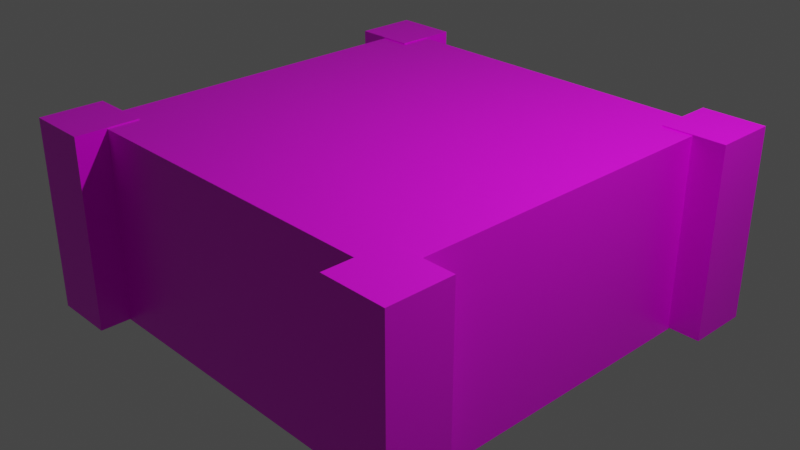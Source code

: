# Source: Planter.blend  (saved by Blender 3.4.6; exported with 4.5.12 LTS)
import bpy
from mathutils import Matrix  # noqa: F401  (used for matrix-valued properties, if any)

bpy.ops.wm.read_factory_settings(use_empty=True)
scene = bpy.context.scene
scene.name = 'Scene'

# ---- collections
col_collection = bpy.data.collections.new('Collection'); scene.collection.children.link(col_collection)

# ---- images (referenced by path relative to the original .blend; pixels are not part of the script)
import os
ASSET_DIR = os.environ.get("B2B_ASSET_DIR", "")  # directory of the original .blend (textures are referenced by path, not embedded)
HERE = os.path.dirname(os.path.abspath(__file__))  # packed textures are extracted next to this script under _unpacked/

def load_image(name, relpath, width, height, colorspace="sRGB"):
    """Load a texture the original file referenced (path relative to the .blend, or extracted next to this script)."""
    p = next((c for c in (os.path.join(HERE, relpath), os.path.join(ASSET_DIR, relpath)) if relpath and os.path.exists(c)), "")
    if p:
        img = bpy.data.images.load(p, check_existing=True)
        img.name = name
    else:  # same state as the original file: an image datablock whose file is absent (Cycles renders it pink)
        img = bpy.data.images.new(name, width, height)
        img.source = "FILE"
        img.filepath = "//" + (relpath or name)
    img.colorspace_settings.name = colorspace
    return img
img_planter_bmp = load_image('planter.bmp', 'planter.bmp', 1024, 1024, 'sRGB')

# ---- materials (node trees are filled in below, after node groups)
mat_material = bpy.data.materials.new('Material')
mat_material.alpha_threshold = 0.0
mat_material.use_transparent_shadow = False
mat_material.line_color = (0.0, 0.0, 0.0, 1.0)

# ---- material node trees
mat_material.use_nodes = True; mat_material.node_tree.nodes.clear()
_N = mat_material.node_tree.nodes; _L = mat_material.node_tree.links
n0 = _N.new('ShaderNodeOutputMaterial'); n0.name = 'Material Output'; n0.location = (300, 300)
n1 = _N.new('ShaderNodeBsdfPrincipled'); n1.name = 'Principled BSDF'; n1.location = (10, 300)
n1.distribution = 'GGX'
n1.subsurface_method = 'BURLEY'
n1.inputs[2].default_value = 0.4
n1.inputs[3].default_value = 1.45
n1.inputs[27].default_value = (0.0, 0.0, 0.0, 1.0)
n1.inputs[28].default_value = 1.0
n2 = _N.new('ShaderNodeTexImage'); n2.name = 'Image Texture'; n2.location = (-280, 280)
n2.image = img_planter_bmp
_L.new(n1.outputs[0], n0.inputs[0])
_L.new(n2.outputs[0], n1.inputs[0])
n0.is_active_output = True

# ---- world
world_world = bpy.data.worlds.new('World'); scene.world = world_world
world_world.use_nodes = True; world_world.node_tree.nodes.clear()
_N = world_world.node_tree.nodes; _L = world_world.node_tree.links
n0 = _N.new('ShaderNodeOutputWorld'); n0.name = 'World Output'; n0.location = (300, 300)
n1 = _N.new('ShaderNodeBackground'); n1.name = 'Background'; n1.location = (10, 300)
n1.inputs[0].default_value = (0.05088, 0.05088, 0.05088, 1.0)
_L.new(n1.outputs[0], n0.inputs[0])
n0.is_active_output = True
world_world.color = (0.05088, 0.05088, 0.05088)
world_world.use_sun_shadow = False
world_world.sun_shadow_jitter_overblur = 0.0

# ---- cameras
cam_camera = bpy.data.cameras.new('Camera')
cam_camera.clip_end = 100.0
cam_camera.ortho_scale = 7.314

# ---- lights
light_light = bpy.data.lights.new('Light', 'POINT')
light_light.transmission_factor = 0.0
light_light.energy = 1000.0
light_light.shadow_soft_size = 0.1
light_light.shadow_maximum_resolution = 0.006
light_light.use_absolute_resolution = True

# ---- meshes
me_planter = bpy.data.meshes.new('Planter')
me_planter.from_pydata([(1.851, 1.852, 1.036), (2.145, 2.146, -1.099), (1.851, -1.85, 1.036), (2.145, -2.144, -1.099), (-1.851, 1.852, 1.036), (-2.145, 2.146, -1.099), (-1.851, -1.85, 1.036), (-2.145, -2.144, -1.099), (2.145, -2.144, 1.036), (-2.145, -2.144, 1.036), (2.145, 2.146, 1.036), (-2.145, 2.146, 1.036), (-2.502, -2.492, -1.084), (-2.502, -2.492, 1.049), (-2.502, -1.793, -1.084), (-2.502, -1.793, 1.049), (-1.803, -2.492, -1.084), (-1.803, -2.492, 1.049), (-1.803, -1.793, -1.084), (-1.803, -1.793, 1.049), (1.805, -2.492, -1.084), (1.805, -2.492, 1.049), (1.805, -1.793, -1.084), (1.805, -1.793, 1.049), (2.504, -2.492, -1.084), (2.504, -2.492, 1.049), (2.504, -1.793, -1.084), (2.504, -1.793, 1.049), (-2.502, 1.785, -1.084), (-2.502, 1.785, 1.049), (-2.502, 2.484, -1.084), (-2.502, 2.484, 1.049), (-1.803, 1.785, -1.084), (-1.803, 1.785, 1.049), (-1.803, 2.484, -1.084), (-1.803, 2.484, 1.049), (1.805, 1.785, -1.084), (1.805, 1.785, 1.049), (1.805, 2.484, -1.084), (1.805, 2.484, 1.049), (2.504, 1.785, -1.084), (2.504, 1.785, 1.049), (2.504, 2.484, -1.084), (2.504, 2.484, 1.049)], [], [(0, 4, 6, 2), (3, 8, 9, 7), (7, 9, 11, 5), (1, 10, 8, 3), (5, 11, 10, 1), (2, 6, 9, 8), (0, 2, 8, 10), (6, 4, 11, 9), (4, 0, 10, 11), (12, 13, 15, 14), (14, 15, 19, 18), (18, 19, 17, 16), (16, 17, 13, 12), (19, 15, 13, 17), (20, 21, 23, 22), (22, 23, 27, 26), (26, 27, 25, 24), (24, 25, 21, 20), (27, 23, 21, 25), (28, 29, 31, 30), (30, 31, 35, 34), (34, 35, 33, 32), (32, 33, 29, 28), (35, 31, 29, 33), (36, 37, 39, 38), (38, 39, 43, 42), (42, 43, 41, 40), (40, 41, 37, 36), (43, 39, 37, 41)])
_uv = me_planter.uv_layers.new(name='UVMap')
_uv.uv.foreach_set('vector', [0.7242, 0.0484, 0.9399, 0.0484, 0.9399, 0.2641, 0.7242, 0.2641, 0.375, -0.0005388, 0.625, -0.0005388, 0.625, 0.2495, 0.375, 0.2495, 0.375, 0.0, 0.625, 0.0, 0.625, 0.25, 0.375, 0.25, 0.375, 0.000461, 0.625, 0.000461, 0.625, 0.2505, 0.375, 0.2505, 0.375, -0.0009999, 0.625, -0.0009999, 0.625, 0.249, 0.375, 0.249, 0.6421, 0.7329, 0.8579, 0.7329, 0.875, 0.75, 0.625, 0.75, 0.6421, 0.5171, 0.6421, 0.7329, 0.625, 0.75, 0.625, 0.5, 0.8579, 0.7329, 0.8579, 0.5171, 0.875, 0.5, 0.875, 0.75, 0.8579, 0.5171, 0.6421, 0.5171, 0.625, 0.5, 0.875, 0.5, 0.375, 0.0, 0.625, 0.0, 0.625, 0.25, 0.375, 0.25, 0.375, 0.25, 0.625, 0.25, 0.625, 0.5, 0.375, 0.5, 0.375, 0.5, 0.625, 0.5, 0.625, 0.75, 0.375, 0.75, 0.375, 0.75, 0.625, 0.75, 0.625, 1.0, 0.375, 1.0, 0.625, 0.5, 0.875, 0.5, 0.875, 0.75, 0.625, 0.75, 0.375, 0.0, 0.625, 0.0, 0.625, 0.25, 0.375, 0.25, 0.375, 0.25, 0.625, 0.25, 0.625, 0.5, 0.375, 0.5, 0.375, 0.5, 0.625, 0.5, 0.625, 0.75, 0.375, 0.75, 0.375, 0.75, 0.625, 0.75, 0.625, 1.0, 0.375, 1.0, 0.625, 0.5, 0.875, 0.5, 0.875, 0.75, 0.625, 0.75, 0.375, 0.0, 0.625, 0.0, 0.625, 0.25, 0.375, 0.25, 0.375, 0.25, 0.625, 0.25, 0.625, 0.5, 0.375, 0.5, 0.375, 0.5, 0.625, 0.5, 0.625, 0.75, 0.375, 0.75, 0.375, 0.75, 0.625, 0.75, 0.625, 1.0, 0.375, 1.0, 0.625, 0.5, 0.875, 0.5, 0.875, 0.75, 0.625, 0.75, 0.375, 0.0, 0.625, 0.0, 0.625, 0.25, 0.375, 0.25, 0.375, 0.25, 0.625, 0.25, 0.625, 0.5, 0.375, 0.5, 0.375, 0.5, 0.625, 0.5, 0.625, 0.75, 0.375, 0.75, 0.375, 0.75, 0.625, 0.75, 0.625, 1.0, 0.375, 1.0, 0.625, 0.5, 0.875, 0.5, 0.875, 0.75, 0.625, 0.75])
me_planter.materials.append(mat_material)
me_planter.use_remesh_preserve_volume = False
me_planter.use_remesh_preserve_attributes = False
me_planter.use_mirror_vertex_groups = False
me_planter.update()

# ---- objects
ob_planter = bpy.data.objects.new('Planter', me_planter)
ob_light = bpy.data.objects.new('Light', light_light)
ob_camera = bpy.data.objects.new('Camera', cam_camera)

# ---- transforms, parenting, visibility, modifiers, constraints
ob_planter.location = (0.0, 0.0, 0.0)
ob_planter.lock_rotations_4d = False
ob_planter.empty_display_type = 'ARROWS'
ob_planter.lineart.crease_threshold = 0.0
ob_light.location = (4.076, 1.005, 5.904)
ob_light.rotation_euler = (0.6503, 0.05522, 1.866)
ob_light.lock_rotations_4d = False
ob_light.empty_display_type = 'ARROWS'
ob_light.color = (0.0, 0.0, 0.0, 0.0)
ob_light.lineart.crease_threshold = 0.0
ob_camera.location = (7.359, -6.926, 4.958)
ob_camera.rotation_euler = (1.109, 0.0, 0.8149)
ob_camera.lock_rotations_4d = False
ob_camera.empty_display_type = 'ARROWS'
ob_camera.color = (0.0, 0.0, 0.0, 0.0)
ob_camera.display_type = 'WIRE'
ob_camera.lineart.crease_threshold = 0.0

# ---- collection membership
col_collection.objects.link(ob_planter)
col_collection.objects.link(ob_light)
col_collection.objects.link(ob_camera)

# ---- scene / render settings (as saved in the file)
scene.camera = ob_camera
scene.frame_start = 1; scene.frame_end = 250; scene.frame_set(1)
scene.render.engine = 'BLENDER_EEVEE_NEXT'
scene.cycles.use_denoising = False
scene.cycles.samples = 128
scene.cycles.sampling_pattern = 'TABULATED_SOBOL'
scene.cycles.use_adaptive_sampling = False
scene.cycles.use_light_tree = False
scene.view_settings.view_transform = 'Filmic'
bpy.context.view_layer.update()
